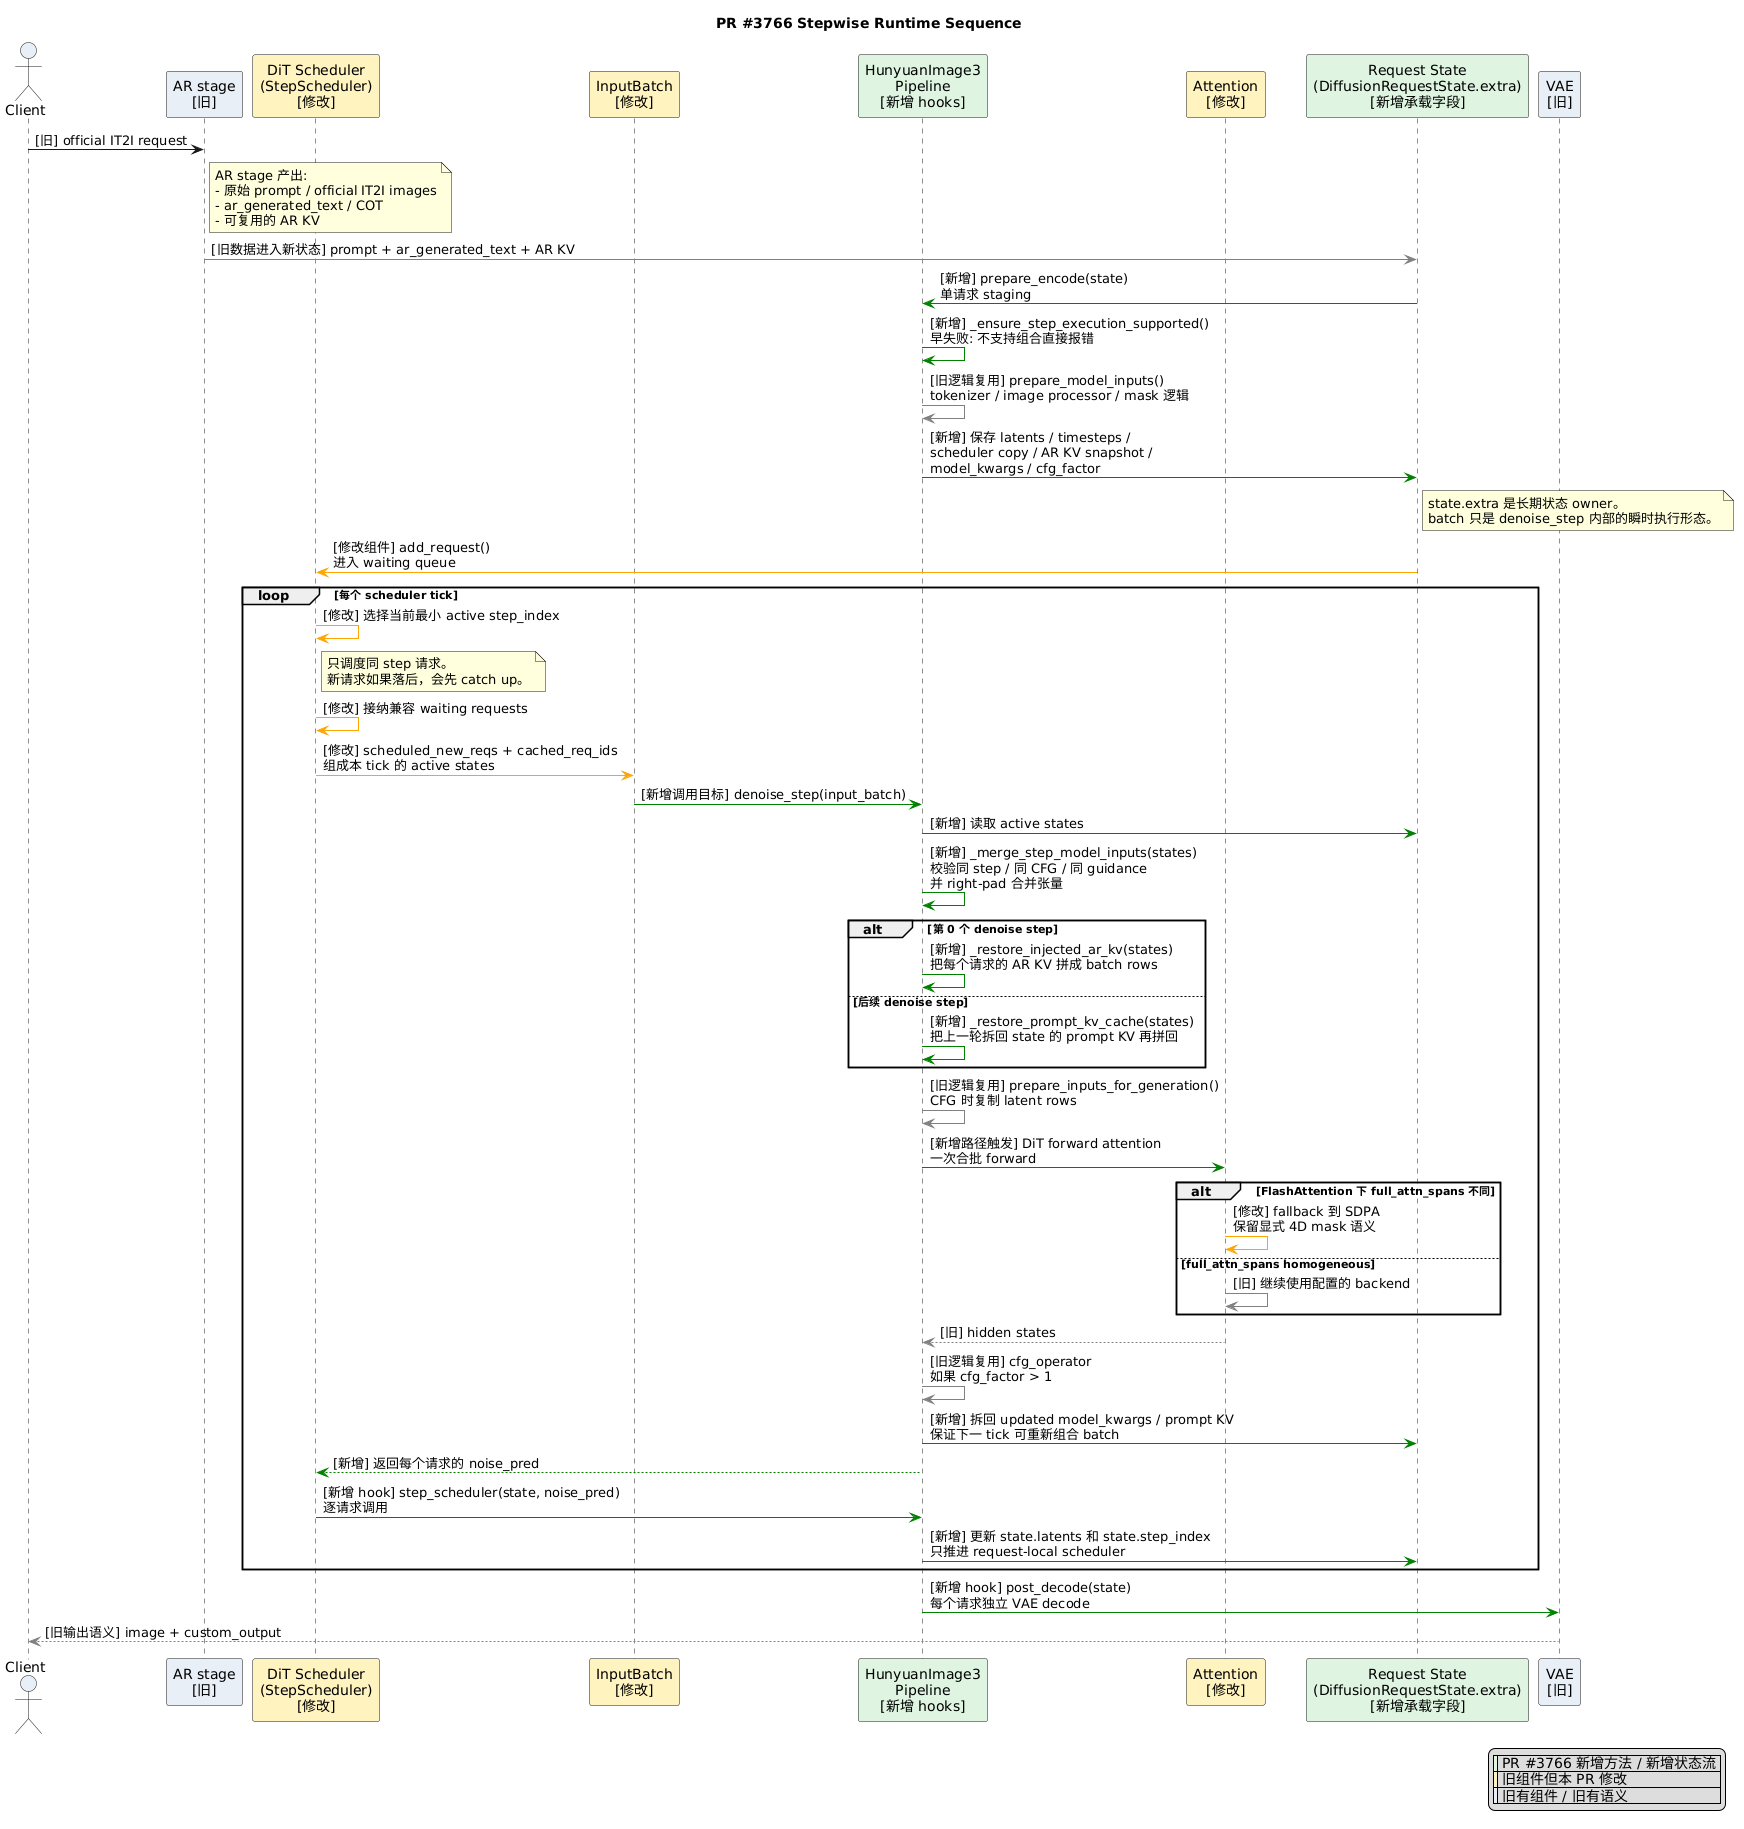

The diagram above was rendered by PlantUML. Its source (embedded in the PNG):
@startuml
title PR #3766 Stepwise Runtime Sequence

legend right
  |<#DFF5E1>| PR #3766 新增方法 / 新增状态流 |
  |<#FFF3BF>| 旧组件但本 PR 修改 |
  |<#E8EEF7>| 旧有组件 / 旧有语义 |
endlegend

actor Client #E8EEF7
participant "AR stage\n[旧]" as AR #E8EEF7
participant "DiT Scheduler\n(StepScheduler)\n[修改]" as S #FFF3BF
participant "InputBatch\n[修改]" as B #FFF3BF
participant "HunyuanImage3\nPipeline\n[新增 hooks]" as P #DFF5E1
participant "Attention\n[修改]" as A #FFF3BF
participant "Request State\n(DiffusionRequestState.extra)\n[新增承载字段]" as R #DFF5E1
participant "VAE\n[旧]" as V #E8EEF7

Client -> AR : [旧] official IT2I request
note right of AR
  AR stage 产出:
  - 原始 prompt / official IT2I images
  - ar_generated_text / COT
  - 可复用的 AR KV
end note

AR -[#gray]> R : [旧数据进入新状态] prompt + ar_generated_text + AR KV
R -[#green]> P : [新增] prepare_encode(state)\n单请求 staging
P -[#green]> P : [新增] _ensure_step_execution_supported()\n早失败: 不支持组合直接报错
P -[#gray]> P : [旧逻辑复用] prepare_model_inputs()\ntokenizer / image processor / mask 逻辑
P -[#green]> R : [新增] 保存 latents / timesteps /\nscheduler copy / AR KV snapshot /\nmodel_kwargs / cfg_factor
note right of R
  state.extra 是长期状态 owner。
  batch 只是 denoise_step 内部的瞬时执行形态。
end note

R -[#orange]> S : [修改组件] add_request()\n进入 waiting queue
loop 每个 scheduler tick
  S -[#orange]> S : [修改] 选择当前最小 active step_index
  note right of S
    只调度同 step 请求。
    新请求如果落后，会先 catch up。
  end note
  S -[#orange]> S : [修改] 接纳兼容 waiting requests
  S -[#orange]> B : [修改] scheduled_new_reqs + cached_req_ids\n组成本 tick 的 active states
  B -[#green]> P : [新增调用目标] denoise_step(input_batch)

  P -[#green]> R : [新增] 读取 active states
  P -[#green]> P : [新增] _merge_step_model_inputs(states)\n校验同 step / 同 CFG / 同 guidance\n并 right-pad 合并张量

  alt 第 0 个 denoise step
    P -[#green]> P : [新增] _restore_injected_ar_kv(states)\n把每个请求的 AR KV 拼成 batch rows
  else 后续 denoise step
    P -[#green]> P : [新增] _restore_prompt_kv_cache(states)\n把上一轮拆回 state 的 prompt KV 再拼回
  end

  P -[#gray]> P : [旧逻辑复用] prepare_inputs_for_generation()\nCFG 时复制 latent rows
  P -[#green]> A : [新增路径触发] DiT forward attention\n一次合批 forward
  alt FlashAttention 下 full_attn_spans 不同
    A -[#orange]> A : [修改] fallback 到 SDPA\n保留显式 4D mask 语义
  else full_attn_spans homogeneous
    A -[#gray]> A : [旧] 继续使用配置的 backend
  end
  A --[#gray]> P : [旧] hidden states
  P -[#gray]> P : [旧逻辑复用] cfg_operator\n如果 cfg_factor > 1
  P -[#green]> R : [新增] 拆回 updated model_kwargs / prompt KV\n保证下一 tick 可重新组合 batch
  P --[#green]> S : [新增] 返回每个请求的 noise_pred
  S -[#green]> P : [新增 hook] step_scheduler(state, noise_pred)\n逐请求调用
  P -[#green]> R : [新增] 更新 state.latents 和 state.step_index\n只推进 request-local scheduler
end

P -[#green]> V : [新增 hook] post_decode(state)\n每个请求独立 VAE decode
V --[#gray]> Client : [旧输出语义] image + custom_output
@enduml